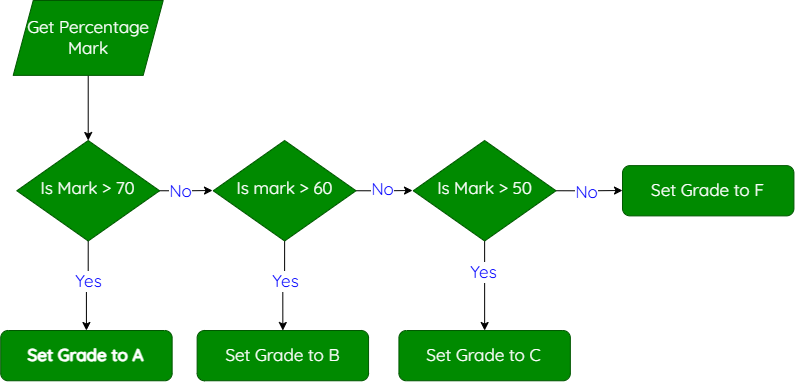

The diagram above was exported from draw.io. Its source (the exported page's mxGraphModel, read from the mxfile embedded in the PNG):
<mxGraphModel dx="1426" dy="781" grid="1" gridSize="10" guides="1" tooltips="1" connect="1" arrows="1" fold="1" page="1" pageScale="1" pageWidth="827" pageHeight="1169" math="0" shadow="0">
  <root>
    <mxCell id="WIyWlLk6GJQsqaUBKTNV-0" />
    <mxCell id="WIyWlLk6GJQsqaUBKTNV-1" parent="WIyWlLk6GJQsqaUBKTNV-0" />
    <mxCell id="a-usHZrwLddqPi-cPWMz-4" style="edgeStyle=orthogonalEdgeStyle;rounded=0;orthogonalLoop=1;jettySize=auto;html=1;exitX=0.5;exitY=1;exitDx=0;exitDy=0;entryX=0.5;entryY=0;entryDx=0;entryDy=0;fontStyle=0" edge="1" parent="WIyWlLk6GJQsqaUBKTNV-1" source="WIyWlLk6GJQsqaUBKTNV-6" target="WIyWlLk6GJQsqaUBKTNV-11">
      <mxGeometry relative="1" as="geometry" />
    </mxCell>
    <mxCell id="a-usHZrwLddqPi-cPWMz-14" value="&lt;font style=&quot;font-size: 17px;&quot;&gt;Yes&lt;/font&gt;" style="edgeLabel;html=1;align=center;verticalAlign=middle;resizable=0;points=[];fontStyle=0;fontFamily=Quicksand;fontSource=https%3A%2F%2Ffonts.googleapis.com%2Fcss%3Ffamily%3DQuicksand;fontColor=#0000FF;" vertex="1" connectable="0" parent="a-usHZrwLddqPi-cPWMz-4">
      <mxGeometry x="-0.1143" relative="1" as="geometry">
        <mxPoint as="offset" />
      </mxGeometry>
    </mxCell>
    <mxCell id="a-usHZrwLddqPi-cPWMz-5" style="edgeStyle=orthogonalEdgeStyle;rounded=0;orthogonalLoop=1;jettySize=auto;html=1;exitX=1;exitY=0.5;exitDx=0;exitDy=0;fontStyle=0" edge="1" parent="WIyWlLk6GJQsqaUBKTNV-1" source="WIyWlLk6GJQsqaUBKTNV-6">
      <mxGeometry relative="1" as="geometry">
        <mxPoint x="220" y="270" as="targetPoint" />
      </mxGeometry>
    </mxCell>
    <mxCell id="a-usHZrwLddqPi-cPWMz-10" value="No" style="edgeLabel;html=1;align=center;verticalAlign=middle;resizable=0;points=[];fontSize=17;fontStyle=0;fontFamily=Quicksand;fontSource=https%3A%2F%2Ffonts.googleapis.com%2Fcss%3Ffamily%3DQuicksand;fontColor=#0000FF;" vertex="1" connectable="0" parent="a-usHZrwLddqPi-cPWMz-5">
      <mxGeometry x="-0.2516" relative="1" as="geometry">
        <mxPoint as="offset" />
      </mxGeometry>
    </mxCell>
    <mxCell id="WIyWlLk6GJQsqaUBKTNV-6" value="Is Mark &amp;gt; 70" style="rhombus;whiteSpace=wrap;html=1;shadow=0;fontFamily=Quicksand;fontSize=17;align=center;strokeWidth=1;spacing=6;spacingTop=-4;fillColor=#008a00;fontColor=#FFFFFF;strokeColor=#005700;fontSource=https%3A%2F%2Ffonts.googleapis.com%2Fcss%3Ffamily%3DQuicksand;fontStyle=0" parent="WIyWlLk6GJQsqaUBKTNV-1" vertex="1">
      <mxGeometry x="24.285714285714285" y="219.99692307692305" width="142.85714285714286" height="100.51282051282048" as="geometry" />
    </mxCell>
    <mxCell id="WIyWlLk6GJQsqaUBKTNV-7" value="Set Grade to C" style="rounded=1;whiteSpace=wrap;html=1;fontSize=17;glass=0;strokeWidth=1;shadow=0;fillColor=#008a00;fontColor=#FFFFFF;strokeColor=#005700;fontFamily=Quicksand;fontSource=https%3A%2F%2Ffonts.googleapis.com%2Fcss%3Ffamily%3DQuicksand;fontStyle=0" parent="WIyWlLk6GJQsqaUBKTNV-1" vertex="1">
      <mxGeometry x="406.42142857142846" y="410.00512820512813" width="171.42857142857142" height="50.25641025641024" as="geometry" />
    </mxCell>
    <mxCell id="a-usHZrwLddqPi-cPWMz-7" style="edgeStyle=orthogonalEdgeStyle;rounded=0;orthogonalLoop=1;jettySize=auto;html=1;exitX=1;exitY=0.5;exitDx=0;exitDy=0;fontStyle=0" edge="1" parent="WIyWlLk6GJQsqaUBKTNV-1" source="WIyWlLk6GJQsqaUBKTNV-10">
      <mxGeometry relative="1" as="geometry">
        <mxPoint x="630" y="270" as="targetPoint" />
      </mxGeometry>
    </mxCell>
    <mxCell id="a-usHZrwLddqPi-cPWMz-13" value="&lt;font style=&quot;font-size: 17px;&quot;&gt;No&lt;/font&gt;" style="edgeLabel;html=1;align=center;verticalAlign=middle;resizable=0;points=[];fontStyle=0;fontFamily=Quicksand;fontSource=https%3A%2F%2Ffonts.googleapis.com%2Fcss%3Ffamily%3DQuicksand;fontColor=#0000FF;" vertex="1" connectable="0" parent="a-usHZrwLddqPi-cPWMz-7">
      <mxGeometry x="-0.0865" y="-1" relative="1" as="geometry">
        <mxPoint as="offset" />
      </mxGeometry>
    </mxCell>
    <mxCell id="a-usHZrwLddqPi-cPWMz-9" style="edgeStyle=orthogonalEdgeStyle;rounded=0;orthogonalLoop=1;jettySize=auto;html=1;exitX=0.5;exitY=1;exitDx=0;exitDy=0;entryX=0.5;entryY=0;entryDx=0;entryDy=0;fontStyle=0" edge="1" parent="WIyWlLk6GJQsqaUBKTNV-1" source="WIyWlLk6GJQsqaUBKTNV-10" target="WIyWlLk6GJQsqaUBKTNV-7">
      <mxGeometry relative="1" as="geometry" />
    </mxCell>
    <mxCell id="a-usHZrwLddqPi-cPWMz-16" value="&lt;font style=&quot;font-size: 17px;&quot;&gt;Yes&lt;/font&gt;" style="edgeLabel;html=1;align=center;verticalAlign=middle;resizable=0;points=[];fontStyle=0;fontFamily=Quicksand;fontSource=https%3A%2F%2Ffonts.googleapis.com%2Fcss%3Ffamily%3DQuicksand;fontColor=#0000FF;" vertex="1" connectable="0" parent="a-usHZrwLddqPi-cPWMz-9">
      <mxGeometry x="-0.3168" y="-2" relative="1" as="geometry">
        <mxPoint as="offset" />
      </mxGeometry>
    </mxCell>
    <mxCell id="WIyWlLk6GJQsqaUBKTNV-10" value="Is Mark &amp;gt; 50" style="rhombus;whiteSpace=wrap;html=1;shadow=0;fontFamily=Quicksand;fontSize=17;align=center;strokeWidth=1;spacing=6;spacingTop=-4;fillColor=#008a00;fontColor=#FFFFFF;strokeColor=#005700;fontSource=https%3A%2F%2Ffonts.googleapis.com%2Fcss%3Ffamily%3DQuicksand;fontStyle=0" parent="WIyWlLk6GJQsqaUBKTNV-1" vertex="1">
      <mxGeometry x="420.70571428571424" y="219.99615384615382" width="142.85714285714286" height="100.51282051282048" as="geometry" />
    </mxCell>
    <mxCell id="WIyWlLk6GJQsqaUBKTNV-11" value="Set Grade to A" style="rounded=1;whiteSpace=wrap;html=1;fontSize=17;glass=0;strokeWidth=1;shadow=0;fillColor=#008a00;fontColor=#FFFFFF;strokeColor=#005700;fontFamily=Quicksand;fontSource=https%3A%2F%2Ffonts.googleapis.com%2Fcss%3Ffamily%3DQuicksand;fontStyle=1" parent="WIyWlLk6GJQsqaUBKTNV-1" vertex="1">
      <mxGeometry x="8.210000000000008" y="410.0035897435896" width="171.42857142857142" height="50.25641025641024" as="geometry" />
    </mxCell>
    <mxCell id="WIyWlLk6GJQsqaUBKTNV-12" value="Set Grade to B" style="rounded=1;whiteSpace=wrap;html=1;fontSize=17;glass=0;strokeWidth=1;shadow=0;fillColor=#008a00;fontColor=#FFFFFF;strokeColor=#005700;fontFamily=Quicksand;fontSource=https%3A%2F%2Ffonts.googleapis.com%2Fcss%3Ffamily%3DQuicksand;fontStyle=0" parent="WIyWlLk6GJQsqaUBKTNV-1" vertex="1">
      <mxGeometry x="204.63142857142856" y="410.00435897435887" width="171.42857142857142" height="50.25641025641024" as="geometry" />
    </mxCell>
    <mxCell id="a-usHZrwLddqPi-cPWMz-3" style="edgeStyle=orthogonalEdgeStyle;rounded=0;orthogonalLoop=1;jettySize=auto;html=1;exitX=0.5;exitY=1;exitDx=0;exitDy=0;entryX=0.5;entryY=0;entryDx=0;entryDy=0;fontStyle=0" edge="1" parent="WIyWlLk6GJQsqaUBKTNV-1" source="a-usHZrwLddqPi-cPWMz-0" target="WIyWlLk6GJQsqaUBKTNV-6">
      <mxGeometry relative="1" as="geometry" />
    </mxCell>
    <mxCell id="a-usHZrwLddqPi-cPWMz-0" value="&lt;span style=&quot;color: rgb(255, 255, 255); font-family: Quicksand; font-size: 17px;&quot;&gt;Get Percentage Mark&lt;/span&gt;" style="shape=parallelogram;perimeter=parallelogramPerimeter;whiteSpace=wrap;html=1;fixedSize=1;fillColor=#008a00;strokeColor=#005700;fontColor=#ffffff;fontStyle=0" vertex="1" parent="WIyWlLk6GJQsqaUBKTNV-1">
      <mxGeometry x="20.71" y="80" width="150" height="74.87" as="geometry" />
    </mxCell>
    <mxCell id="a-usHZrwLddqPi-cPWMz-6" style="edgeStyle=orthogonalEdgeStyle;rounded=0;orthogonalLoop=1;jettySize=auto;html=1;exitX=1;exitY=0.5;exitDx=0;exitDy=0;fontStyle=0" edge="1" parent="WIyWlLk6GJQsqaUBKTNV-1" source="a-usHZrwLddqPi-cPWMz-1">
      <mxGeometry relative="1" as="geometry">
        <mxPoint x="420" y="270" as="targetPoint" />
      </mxGeometry>
    </mxCell>
    <mxCell id="a-usHZrwLddqPi-cPWMz-12" value="&lt;font style=&quot;font-size: 17px;&quot;&gt;No&lt;/font&gt;" style="edgeLabel;html=1;align=center;verticalAlign=middle;resizable=0;points=[];fontStyle=0;fontFamily=Quicksand;fontSource=https%3A%2F%2Ffonts.googleapis.com%2Fcss%3Ffamily%3DQuicksand;fontColor=#0000FF;" vertex="1" connectable="0" parent="a-usHZrwLddqPi-cPWMz-6">
      <mxGeometry x="-0.0666" y="2" relative="1" as="geometry">
        <mxPoint as="offset" />
      </mxGeometry>
    </mxCell>
    <mxCell id="a-usHZrwLddqPi-cPWMz-8" style="edgeStyle=orthogonalEdgeStyle;rounded=0;orthogonalLoop=1;jettySize=auto;html=1;exitX=0.5;exitY=1;exitDx=0;exitDy=0;entryX=0.5;entryY=0;entryDx=0;entryDy=0;fontStyle=0" edge="1" parent="WIyWlLk6GJQsqaUBKTNV-1" source="a-usHZrwLddqPi-cPWMz-1" target="WIyWlLk6GJQsqaUBKTNV-12">
      <mxGeometry relative="1" as="geometry" />
    </mxCell>
    <mxCell id="a-usHZrwLddqPi-cPWMz-15" value="&lt;font style=&quot;font-size: 17px;&quot;&gt;Yes&lt;/font&gt;" style="edgeLabel;html=1;align=center;verticalAlign=middle;resizable=0;points=[];fontStyle=0;fontFamily=Quicksand;fontSource=https%3A%2F%2Ffonts.googleapis.com%2Fcss%3Ffamily%3DQuicksand;fontColor=#0000FF;" vertex="1" connectable="0" parent="a-usHZrwLddqPi-cPWMz-8">
      <mxGeometry x="-0.1143" relative="1" as="geometry">
        <mxPoint as="offset" />
      </mxGeometry>
    </mxCell>
    <mxCell id="a-usHZrwLddqPi-cPWMz-1" value="Is mark &amp;gt; 60" style="rhombus;whiteSpace=wrap;html=1;shadow=0;fontFamily=Quicksand;fontSize=17;align=center;strokeWidth=1;spacing=6;spacingTop=-4;fillColor=#008a00;fontColor=#FFFFFF;strokeColor=#005700;fontSource=https%3A%2F%2Ffonts.googleapis.com%2Fcss%3Ffamily%3DQuicksand;fontStyle=0" vertex="1" parent="WIyWlLk6GJQsqaUBKTNV-1">
      <mxGeometry x="220.70571428571427" y="219.99692307692305" width="142.85714285714286" height="100.51282051282048" as="geometry" />
    </mxCell>
    <mxCell id="a-usHZrwLddqPi-cPWMz-2" value="Set Grade to F" style="rounded=1;whiteSpace=wrap;html=1;fontSize=17;glass=0;strokeWidth=1;shadow=0;fillColor=#008a00;fontColor=#FFFFFF;strokeColor=#005700;fontFamily=Quicksand;fontSource=https%3A%2F%2Ffonts.googleapis.com%2Fcss%3Ffamily%3DQuicksand;fontStyle=0" vertex="1" parent="WIyWlLk6GJQsqaUBKTNV-1">
      <mxGeometry x="630.0014285714285" y="245.12512820512814" width="171.42857142857142" height="50.25641025641024" as="geometry" />
    </mxCell>
  </root>
</mxGraphModel>